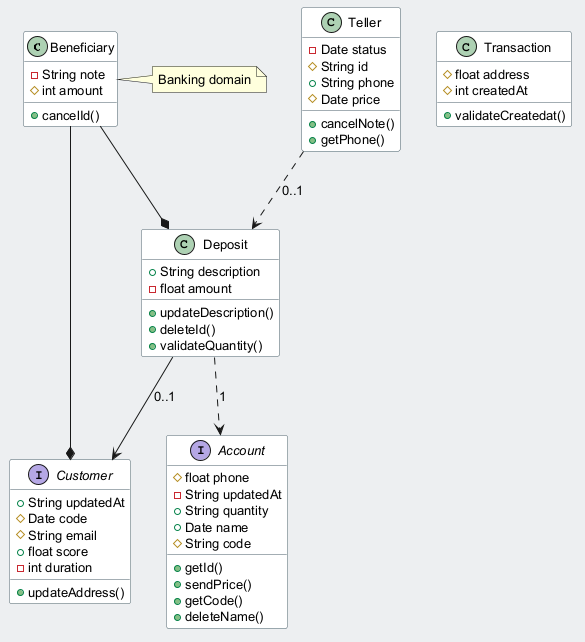

The diagram above was rendered by PlantUML. Its source (embedded in the PNG):
@startuml
skinparam backgroundColor #ECEFF1
skinparam classBackgroundColor #FFFFFF
skinparam classBorderColor #455A64
skinparam defaultFontSize 13
class Beneficiary {
  -String note
  #int amount
  +cancelId()
}
class Teller {
  -Date status
  #String id
  +String phone
  #Date price
  +cancelNote()
  +getPhone()
}
interface Account {
  #float phone
  -String updatedAt
  +String quantity
  +Date name
  #String code
  +getId()
  +sendPrice()
  +getCode()
  +deleteName()
}
class Transaction {
  #float address
  #int createdAt
  +validateCreatedat()
}
class Deposit {
  +String description
  -float amount
  +updateDescription()
  +deleteId()
  +validateQuantity()
}
interface Customer {
  +String updatedAt
  #Date code
  #String email
  +float score
  -int duration
  +updateAddress()
}
Deposit ..> Account : "1"
Beneficiary --* Customer
Teller ..> Deposit : "0..1"
Beneficiary --* Deposit
Deposit --> Customer : "0..1"
note right of Beneficiary : Banking domain
@enduml